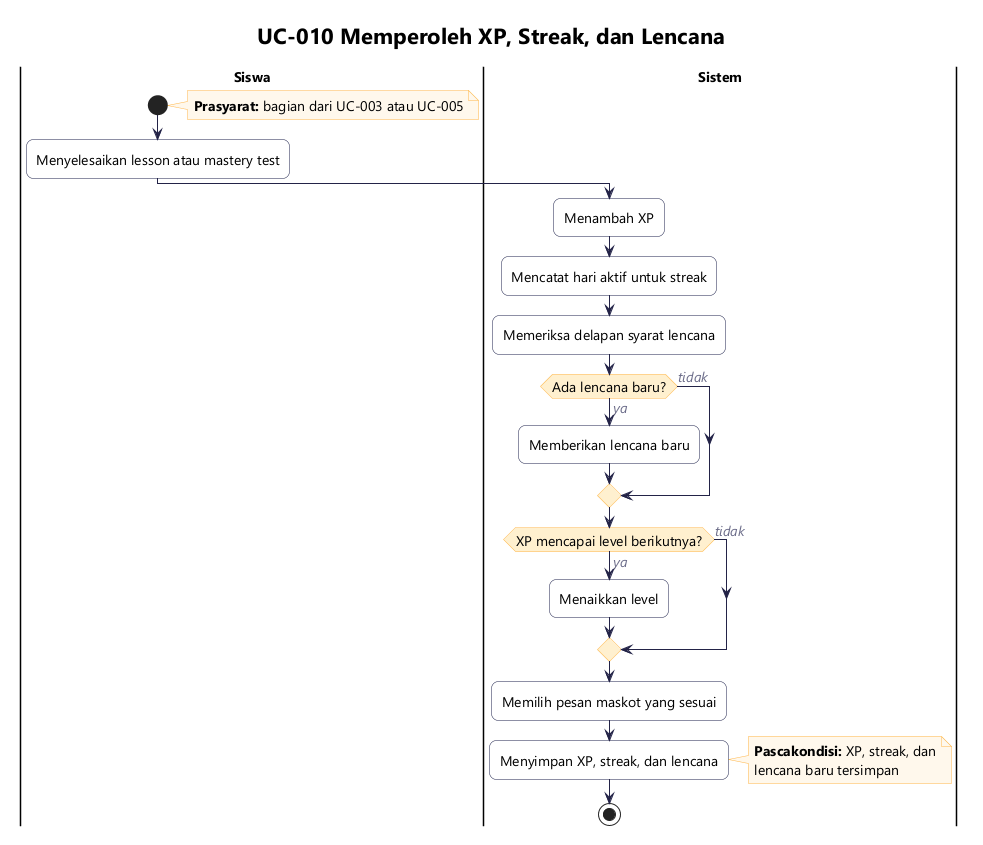

The diagram above was rendered by PlantUML. Its source (embedded in the PNG):
@startuml ucs-010-reward
!include _gaya.iuml
title UC-010 Memperoleh XP, Streak, dan Lencana

|Siswa|
start
note right
  **Prasyarat:** bagian dari UC-003 atau UC-005
end note
:Menyelesaikan lesson atau mastery test;
|Sistem|
:Menambah XP;
:Mencatat hari aktif untuk streak;
:Memeriksa delapan syarat lencana;
if (Ada lencana baru?) then (ya)
  :Memberikan lencana baru;
else (tidak)
endif
if (XP mencapai level berikutnya?) then (ya)
  :Menaikkan level;
else (tidak)
endif
:Memilih pesan maskot yang sesuai;
:Menyimpan XP, streak, dan lencana;
note right
  **Pascakondisi:** XP, streak, dan
  lencana baru tersimpan
end note
stop
@enduml